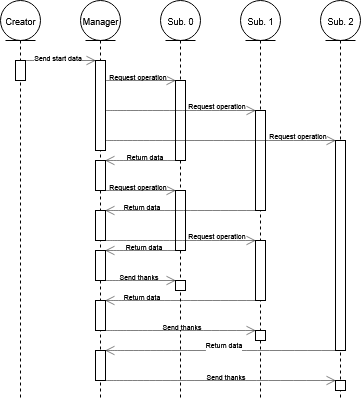

The diagram above was exported from draw.io. Its source (the exported page's mxGraphModel, read from the mxfile embedded in the PNG):
<mxGraphModel dx="991" dy="680" grid="1" gridSize="10" guides="1" tooltips="1" connect="1" arrows="1" fold="1" page="1" pageScale="1" pageWidth="850" pageHeight="1100" math="0" shadow="0">
  <root>
    <mxCell id="0" />
    <mxCell id="1" parent="0" />
    <mxCell id="bjXJo4muaJhW-ozt0zeG-2" value="&lt;font style=&quot;font-size: 9px;&quot;&gt;Manager&lt;/font&gt;" style="shape=umlLifeline;perimeter=lifelinePerimeter;whiteSpace=wrap;html=1;container=1;dropTarget=0;collapsible=0;recursiveResize=0;outlineConnect=0;portConstraint=eastwest;newEdgeStyle={&quot;curved&quot;:0,&quot;rounded&quot;:0};participant=umlEntity;" parent="1" vertex="1">
      <mxGeometry x="250" y="80" width="40" height="400" as="geometry" />
    </mxCell>
    <mxCell id="bjXJo4muaJhW-ozt0zeG-110" value="" style="html=1;points=[[0,0,0,0,5],[0,1,0,0,-5],[1,0,0,0,5],[1,1,0,0,-5]];perimeter=orthogonalPerimeter;outlineConnect=0;targetShapes=umlLifeline;portConstraint=eastwest;newEdgeStyle={&quot;curved&quot;:0,&quot;rounded&quot;:0};" parent="bjXJo4muaJhW-ozt0zeG-2" vertex="1">
      <mxGeometry x="15" y="60" width="10" height="90" as="geometry" />
    </mxCell>
    <mxCell id="bjXJo4muaJhW-ozt0zeG-122" value="" style="html=1;points=[[0,0,0,0,5],[0,1,0,0,-5],[1,0,0,0,5],[1,1,0,0,-5]];perimeter=orthogonalPerimeter;outlineConnect=0;targetShapes=umlLifeline;portConstraint=eastwest;newEdgeStyle={&quot;curved&quot;:0,&quot;rounded&quot;:0};" parent="bjXJo4muaJhW-ozt0zeG-2" vertex="1">
      <mxGeometry x="15" y="160" width="10" height="30" as="geometry" />
    </mxCell>
    <mxCell id="bjXJo4muaJhW-ozt0zeG-133" value="" style="html=1;points=[[0,0,0,0,5],[0,1,0,0,-5],[1,0,0,0,5],[1,1,0,0,-5]];perimeter=orthogonalPerimeter;outlineConnect=0;targetShapes=umlLifeline;portConstraint=eastwest;newEdgeStyle={&quot;curved&quot;:0,&quot;rounded&quot;:0};" parent="bjXJo4muaJhW-ozt0zeG-2" vertex="1">
      <mxGeometry x="15" y="210" width="10" height="30" as="geometry" />
    </mxCell>
    <mxCell id="bjXJo4muaJhW-ozt0zeG-137" value="" style="html=1;points=[[0,0,0,0,5],[0,1,0,0,-5],[1,0,0,0,5],[1,1,0,0,-5]];perimeter=orthogonalPerimeter;outlineConnect=0;targetShapes=umlLifeline;portConstraint=eastwest;newEdgeStyle={&quot;curved&quot;:0,&quot;rounded&quot;:0};" parent="bjXJo4muaJhW-ozt0zeG-2" vertex="1">
      <mxGeometry x="15" y="250" width="10" height="30" as="geometry" />
    </mxCell>
    <mxCell id="bjXJo4muaJhW-ozt0zeG-148" value="" style="html=1;points=[[0,0,0,0,5],[0,1,0,0,-5],[1,0,0,0,5],[1,1,0,0,-5]];perimeter=orthogonalPerimeter;outlineConnect=0;targetShapes=umlLifeline;portConstraint=eastwest;newEdgeStyle={&quot;curved&quot;:0,&quot;rounded&quot;:0};" parent="bjXJo4muaJhW-ozt0zeG-2" vertex="1">
      <mxGeometry x="15" y="300" width="10" height="30" as="geometry" />
    </mxCell>
    <mxCell id="bjXJo4muaJhW-ozt0zeG-155" value="" style="html=1;points=[[0,0,0,0,5],[0,1,0,0,-5],[1,0,0,0,5],[1,1,0,0,-5]];perimeter=orthogonalPerimeter;outlineConnect=0;targetShapes=umlLifeline;portConstraint=eastwest;newEdgeStyle={&quot;curved&quot;:0,&quot;rounded&quot;:0};" parent="bjXJo4muaJhW-ozt0zeG-2" vertex="1">
      <mxGeometry x="15" y="350" width="10" height="30" as="geometry" />
    </mxCell>
    <mxCell id="bjXJo4muaJhW-ozt0zeG-15" value="&lt;font style=&quot;font-size: 9px;&quot;&gt;Creator&lt;/font&gt;" style="shape=umlLifeline;perimeter=lifelinePerimeter;whiteSpace=wrap;html=1;container=1;dropTarget=0;collapsible=0;recursiveResize=0;outlineConnect=0;portConstraint=eastwest;newEdgeStyle={&quot;curved&quot;:0,&quot;rounded&quot;:0};participant=umlEntity;" parent="1" vertex="1">
      <mxGeometry x="170" y="80" width="40" height="400" as="geometry" />
    </mxCell>
    <mxCell id="bjXJo4muaJhW-ozt0zeG-16" value="" style="html=1;points=[[0,0,0,0,5],[0,1,0,0,-5],[1,0,0,0,5],[1,1,0,0,-5]];perimeter=orthogonalPerimeter;outlineConnect=0;targetShapes=umlLifeline;portConstraint=eastwest;newEdgeStyle={&quot;curved&quot;:0,&quot;rounded&quot;:0};" parent="bjXJo4muaJhW-ozt0zeG-15" vertex="1">
      <mxGeometry x="15" y="60" width="10" height="20" as="geometry" />
    </mxCell>
    <mxCell id="bjXJo4muaJhW-ozt0zeG-18" value="&lt;font style=&quot;font-size: 9px;&quot;&gt;Sub. 0&lt;/font&gt;" style="shape=umlLifeline;perimeter=lifelinePerimeter;whiteSpace=wrap;html=1;container=1;dropTarget=0;collapsible=0;recursiveResize=0;outlineConnect=0;portConstraint=eastwest;newEdgeStyle={&quot;curved&quot;:0,&quot;rounded&quot;:0};participant=umlEntity;" parent="1" vertex="1">
      <mxGeometry x="330" y="80" width="40" height="400" as="geometry" />
    </mxCell>
    <mxCell id="bjXJo4muaJhW-ozt0zeG-19" value="" style="html=1;points=[[0,0,0,0,5],[0,1,0,0,-5],[1,0,0,0,5],[1,1,0,0,-5]];perimeter=orthogonalPerimeter;outlineConnect=0;targetShapes=umlLifeline;portConstraint=eastwest;newEdgeStyle={&quot;curved&quot;:0,&quot;rounded&quot;:0};" parent="bjXJo4muaJhW-ozt0zeG-18" vertex="1">
      <mxGeometry x="15" y="80" width="10" height="80" as="geometry" />
    </mxCell>
    <mxCell id="bjXJo4muaJhW-ozt0zeG-129" value="" style="html=1;points=[[0,0,0,0,5],[0,1,0,0,-5],[1,0,0,0,5],[1,1,0,0,-5]];perimeter=orthogonalPerimeter;outlineConnect=0;targetShapes=umlLifeline;portConstraint=eastwest;newEdgeStyle={&quot;curved&quot;:0,&quot;rounded&quot;:0};" parent="bjXJo4muaJhW-ozt0zeG-18" vertex="1">
      <mxGeometry x="15" y="190" width="10" height="60" as="geometry" />
    </mxCell>
    <mxCell id="bjXJo4muaJhW-ozt0zeG-143" value="" style="html=1;points=[[0,0,0,0,5],[0,1,0,0,-5],[1,0,0,0,5],[1,1,0,0,-5]];perimeter=orthogonalPerimeter;outlineConnect=0;targetShapes=umlLifeline;portConstraint=eastwest;newEdgeStyle={&quot;curved&quot;:0,&quot;rounded&quot;:0};" parent="bjXJo4muaJhW-ozt0zeG-18" vertex="1">
      <mxGeometry x="15" y="280" width="10" height="10" as="geometry" />
    </mxCell>
    <mxCell id="bjXJo4muaJhW-ozt0zeG-23" value="&lt;font style=&quot;font-size: 9px;&quot;&gt;Sub. 1&lt;/font&gt;" style="shape=umlLifeline;perimeter=lifelinePerimeter;whiteSpace=wrap;html=1;container=1;dropTarget=0;collapsible=0;recursiveResize=0;outlineConnect=0;portConstraint=eastwest;newEdgeStyle={&quot;curved&quot;:0,&quot;rounded&quot;:0};participant=umlEntity;rounded=0;" parent="1" vertex="1">
      <mxGeometry x="410" y="80" width="40" height="400" as="geometry" />
    </mxCell>
    <mxCell id="bjXJo4muaJhW-ozt0zeG-111" value="" style="html=1;points=[[0,0,0,0,5],[0,1,0,0,-5],[1,0,0,0,5],[1,1,0,0,-5]];perimeter=orthogonalPerimeter;outlineConnect=0;targetShapes=umlLifeline;portConstraint=eastwest;newEdgeStyle={&quot;curved&quot;:0,&quot;rounded&quot;:0};" parent="bjXJo4muaJhW-ozt0zeG-23" vertex="1">
      <mxGeometry x="15" y="110" width="10" height="100" as="geometry" />
    </mxCell>
    <mxCell id="bjXJo4muaJhW-ozt0zeG-140" value="" style="html=1;points=[[0,0,0,0,5],[0,1,0,0,-5],[1,0,0,0,5],[1,1,0,0,-5]];perimeter=orthogonalPerimeter;outlineConnect=0;targetShapes=umlLifeline;portConstraint=eastwest;newEdgeStyle={&quot;curved&quot;:0,&quot;rounded&quot;:0};" parent="bjXJo4muaJhW-ozt0zeG-23" vertex="1">
      <mxGeometry x="15" y="240" width="10" height="60" as="geometry" />
    </mxCell>
    <mxCell id="bjXJo4muaJhW-ozt0zeG-152" value="" style="html=1;points=[[0,0,0,0,5],[0,1,0,0,-5],[1,0,0,0,5],[1,1,0,0,-5]];perimeter=orthogonalPerimeter;outlineConnect=0;targetShapes=umlLifeline;portConstraint=eastwest;newEdgeStyle={&quot;curved&quot;:0,&quot;rounded&quot;:0};" parent="bjXJo4muaJhW-ozt0zeG-23" vertex="1">
      <mxGeometry x="15" y="330" width="10" height="10" as="geometry" />
    </mxCell>
    <mxCell id="bjXJo4muaJhW-ozt0zeG-28" value="&lt;font style=&quot;font-size: 9px;&quot;&gt;Sub. 2&lt;/font&gt;" style="shape=umlLifeline;perimeter=lifelinePerimeter;whiteSpace=wrap;html=1;container=1;dropTarget=0;collapsible=0;recursiveResize=0;outlineConnect=0;portConstraint=eastwest;newEdgeStyle={&quot;curved&quot;:0,&quot;rounded&quot;:0};participant=umlEntity;" parent="1" vertex="1">
      <mxGeometry x="490" y="80" width="40" height="400" as="geometry" />
    </mxCell>
    <mxCell id="bjXJo4muaJhW-ozt0zeG-112" value="" style="html=1;points=[[0,0,0,0,5],[0,1,0,0,-5],[1,0,0,0,5],[1,1,0,0,-5]];perimeter=orthogonalPerimeter;outlineConnect=0;targetShapes=umlLifeline;portConstraint=eastwest;newEdgeStyle={&quot;curved&quot;:0,&quot;rounded&quot;:0};" parent="bjXJo4muaJhW-ozt0zeG-28" vertex="1">
      <mxGeometry x="15" y="140" width="10" height="210" as="geometry" />
    </mxCell>
    <mxCell id="bjXJo4muaJhW-ozt0zeG-158" value="" style="html=1;points=[[0,0,0,0,5],[0,1,0,0,-5],[1,0,0,0,5],[1,1,0,0,-5]];perimeter=orthogonalPerimeter;outlineConnect=0;targetShapes=umlLifeline;portConstraint=eastwest;newEdgeStyle={&quot;curved&quot;:0,&quot;rounded&quot;:0};" parent="bjXJo4muaJhW-ozt0zeG-28" vertex="1">
      <mxGeometry x="15" y="380" width="10" height="10" as="geometry" />
    </mxCell>
    <mxCell id="bjXJo4muaJhW-ozt0zeG-107" value="" style="endArrow=open;html=1;rounded=0;fontSize=12;startSize=8;endSize=8;curved=1;strokeWidth=0.5;endFill=0;" parent="1" edge="1">
      <mxGeometry width="50" height="50" relative="1" as="geometry">
        <mxPoint x="195" y="140" as="sourcePoint" />
        <mxPoint x="265" y="140" as="targetPoint" />
      </mxGeometry>
    </mxCell>
    <mxCell id="bjXJo4muaJhW-ozt0zeG-109" value="&lt;div style=&quot;line-height: 0%;&quot;&gt;&lt;font style=&quot;font-size: 7px;&quot;&gt;Send start data&lt;/font&gt;&lt;/div&gt;" style="edgeLabel;html=1;align=center;verticalAlign=middle;resizable=0;points=[];fontSize=12;" parent="bjXJo4muaJhW-ozt0zeG-107" connectable="0" vertex="1">
      <mxGeometry x="-0.1444" relative="1" as="geometry">
        <mxPoint x="1" y="-3" as="offset" />
      </mxGeometry>
    </mxCell>
    <mxCell id="bjXJo4muaJhW-ozt0zeG-115" value="" style="endArrow=open;html=1;rounded=0;fontSize=12;startSize=8;endSize=8;curved=1;strokeWidth=0.5;endFill=0;" parent="1" edge="1">
      <mxGeometry width="50" height="50" relative="1" as="geometry">
        <mxPoint x="275" y="160" as="sourcePoint" />
        <mxPoint x="345" y="160" as="targetPoint" />
      </mxGeometry>
    </mxCell>
    <mxCell id="bjXJo4muaJhW-ozt0zeG-116" value="&lt;div style=&quot;line-height: 0%;&quot;&gt;&lt;font style=&quot;font-size: 7px;&quot;&gt;Request operation&lt;/font&gt;&lt;/div&gt;" style="edgeLabel;html=1;align=center;verticalAlign=middle;resizable=0;points=[];fontSize=12;" parent="bjXJo4muaJhW-ozt0zeG-115" connectable="0" vertex="1">
      <mxGeometry x="-0.1444" relative="1" as="geometry">
        <mxPoint x="1" y="-4" as="offset" />
      </mxGeometry>
    </mxCell>
    <mxCell id="bjXJo4muaJhW-ozt0zeG-117" value="" style="endArrow=open;html=1;rounded=0;fontSize=12;startSize=8;endSize=8;curved=1;strokeWidth=0.5;endFill=0;" parent="1" target="bjXJo4muaJhW-ozt0zeG-111" edge="1">
      <mxGeometry width="50" height="50" relative="1" as="geometry">
        <mxPoint x="275" y="190" as="sourcePoint" />
        <mxPoint x="420" y="190" as="targetPoint" />
      </mxGeometry>
    </mxCell>
    <mxCell id="bjXJo4muaJhW-ozt0zeG-118" value="&lt;div style=&quot;line-height: 0%;&quot;&gt;&lt;font style=&quot;font-size: 7px;&quot;&gt;Request operation&lt;/font&gt;&lt;/div&gt;" style="edgeLabel;html=1;align=center;verticalAlign=middle;resizable=0;points=[];fontSize=12;" parent="bjXJo4muaJhW-ozt0zeG-117" connectable="0" vertex="1">
      <mxGeometry x="-0.1444" relative="1" as="geometry">
        <mxPoint x="46" y="-5" as="offset" />
      </mxGeometry>
    </mxCell>
    <mxCell id="bjXJo4muaJhW-ozt0zeG-119" value="" style="endArrow=open;html=1;rounded=0;fontSize=12;startSize=8;endSize=8;curved=1;strokeWidth=0.5;endFill=0;" parent="1" target="bjXJo4muaJhW-ozt0zeG-112" edge="1">
      <mxGeometry width="50" height="50" relative="1" as="geometry">
        <mxPoint x="275" y="220" as="sourcePoint" />
        <mxPoint x="350" y="220" as="targetPoint" />
      </mxGeometry>
    </mxCell>
    <mxCell id="bjXJo4muaJhW-ozt0zeG-120" value="&lt;div style=&quot;line-height: 0%;&quot;&gt;&lt;font style=&quot;font-size: 7px;&quot;&gt;Request operation&lt;/font&gt;&lt;/div&gt;" style="edgeLabel;html=1;align=center;verticalAlign=middle;resizable=0;points=[];fontSize=12;" parent="bjXJo4muaJhW-ozt0zeG-119" connectable="0" vertex="1">
      <mxGeometry x="-0.1444" relative="1" as="geometry">
        <mxPoint x="93" y="-5" as="offset" />
      </mxGeometry>
    </mxCell>
    <mxCell id="bjXJo4muaJhW-ozt0zeG-123" value="" style="endArrow=none;html=1;rounded=0;fontSize=12;startSize=8;endSize=8;curved=1;strokeWidth=0.5;endFill=0;startArrow=open;startFill=0;" parent="1" source="bjXJo4muaJhW-ozt0zeG-122" edge="1">
      <mxGeometry width="50" height="50" relative="1" as="geometry">
        <mxPoint x="280" y="240" as="sourcePoint" />
        <mxPoint x="345" y="240" as="targetPoint" />
      </mxGeometry>
    </mxCell>
    <mxCell id="bjXJo4muaJhW-ozt0zeG-124" value="&lt;div style=&quot;line-height: 50%;&quot;&gt;&lt;div&gt;&lt;div&gt;&lt;div&gt;Return data&lt;/div&gt;&lt;/div&gt;&lt;/div&gt;&lt;/div&gt;" style="edgeLabel;html=1;align=center;verticalAlign=middle;resizable=0;points=[];fontSize=7;" parent="bjXJo4muaJhW-ozt0zeG-123" connectable="0" vertex="1">
      <mxGeometry x="-0.1444" relative="1" as="geometry">
        <mxPoint x="8" y="-4" as="offset" />
      </mxGeometry>
    </mxCell>
    <mxCell id="bjXJo4muaJhW-ozt0zeG-131" value="" style="endArrow=none;html=1;rounded=0;fontSize=12;startSize=8;endSize=8;curved=1;strokeWidth=0.5;endFill=0;startArrow=open;startFill=0;" parent="1" source="bjXJo4muaJhW-ozt0zeG-133" edge="1">
      <mxGeometry width="50" height="50" relative="1" as="geometry">
        <mxPoint x="355" y="290" as="sourcePoint" />
        <mxPoint x="425" y="290" as="targetPoint" />
      </mxGeometry>
    </mxCell>
    <mxCell id="bjXJo4muaJhW-ozt0zeG-132" value="&lt;div style=&quot;line-height: 50%;&quot;&gt;&lt;div&gt;&lt;div&gt;&lt;div&gt;Return data&lt;/div&gt;&lt;/div&gt;&lt;/div&gt;&lt;/div&gt;" style="edgeLabel;html=1;align=center;verticalAlign=middle;resizable=0;points=[];fontSize=7;" parent="bjXJo4muaJhW-ozt0zeG-131" connectable="0" vertex="1">
      <mxGeometry x="-0.1444" relative="1" as="geometry">
        <mxPoint x="-29" y="-4" as="offset" />
      </mxGeometry>
    </mxCell>
    <mxCell id="bjXJo4muaJhW-ozt0zeG-135" value="" style="endArrow=none;html=1;rounded=0;fontSize=12;startSize=8;endSize=8;curved=1;strokeWidth=0.5;endFill=0;startArrow=open;startFill=0;" parent="1" source="bjXJo4muaJhW-ozt0zeG-137" target="bjXJo4muaJhW-ozt0zeG-129" edge="1">
      <mxGeometry width="50" height="50" relative="1" as="geometry">
        <mxPoint x="280" y="330" as="sourcePoint" />
        <mxPoint x="330" y="330" as="targetPoint" />
      </mxGeometry>
    </mxCell>
    <mxCell id="bjXJo4muaJhW-ozt0zeG-136" value="&lt;div style=&quot;line-height: 50%;&quot;&gt;&lt;div&gt;&lt;div&gt;&lt;div&gt;Return data&lt;/div&gt;&lt;/div&gt;&lt;/div&gt;&lt;/div&gt;" style="edgeLabel;html=1;align=center;verticalAlign=middle;resizable=0;points=[];fontSize=7;" parent="bjXJo4muaJhW-ozt0zeG-135" connectable="0" vertex="1">
      <mxGeometry x="-0.1444" relative="1" as="geometry">
        <mxPoint x="7" y="-4" as="offset" />
      </mxGeometry>
    </mxCell>
    <mxCell id="bjXJo4muaJhW-ozt0zeG-138" value="" style="endArrow=open;html=1;rounded=0;fontSize=12;startSize=8;endSize=8;curved=1;strokeWidth=0.5;endFill=0;" parent="1" edge="1">
      <mxGeometry width="50" height="50" relative="1" as="geometry">
        <mxPoint x="275" y="320" as="sourcePoint" />
        <mxPoint x="425" y="320" as="targetPoint" />
      </mxGeometry>
    </mxCell>
    <mxCell id="bjXJo4muaJhW-ozt0zeG-139" value="&lt;div style=&quot;line-height: 0%;&quot;&gt;&lt;font style=&quot;font-size: 7px;&quot;&gt;Request operation&lt;/font&gt;&lt;/div&gt;" style="edgeLabel;html=1;align=center;verticalAlign=middle;resizable=0;points=[];fontSize=12;" parent="bjXJo4muaJhW-ozt0zeG-138" connectable="0" vertex="1">
      <mxGeometry x="-0.1444" relative="1" as="geometry">
        <mxPoint x="46" y="-5" as="offset" />
      </mxGeometry>
    </mxCell>
    <mxCell id="bjXJo4muaJhW-ozt0zeG-141" value="" style="endArrow=open;html=1;rounded=0;fontSize=12;startSize=8;endSize=8;curved=1;strokeWidth=0.5;endFill=0;" parent="1" edge="1">
      <mxGeometry width="50" height="50" relative="1" as="geometry">
        <mxPoint x="275" y="270" as="sourcePoint" />
        <mxPoint x="345" y="270" as="targetPoint" />
      </mxGeometry>
    </mxCell>
    <mxCell id="bjXJo4muaJhW-ozt0zeG-142" value="&lt;div style=&quot;line-height: 0%;&quot;&gt;&lt;font style=&quot;font-size: 7px;&quot;&gt;Request operation&lt;/font&gt;&lt;/div&gt;" style="edgeLabel;html=1;align=center;verticalAlign=middle;resizable=0;points=[];fontSize=12;" parent="bjXJo4muaJhW-ozt0zeG-141" connectable="0" vertex="1">
      <mxGeometry x="-0.1444" relative="1" as="geometry">
        <mxPoint x="1" y="-4" as="offset" />
      </mxGeometry>
    </mxCell>
    <mxCell id="bjXJo4muaJhW-ozt0zeG-144" value="" style="endArrow=open;html=1;rounded=0;fontSize=12;startSize=8;endSize=8;curved=1;strokeWidth=0.5;endFill=0;" parent="1" edge="1">
      <mxGeometry width="50" height="50" relative="1" as="geometry">
        <mxPoint x="275" y="360" as="sourcePoint" />
        <mxPoint x="345" y="360" as="targetPoint" />
      </mxGeometry>
    </mxCell>
    <mxCell id="bjXJo4muaJhW-ozt0zeG-145" value="&lt;div style=&quot;line-height: 50%;&quot;&gt;&lt;font style=&quot;line-height: 50%; font-size: 7px;&quot;&gt;Send thanks&lt;/font&gt;&lt;/div&gt;" style="edgeLabel;html=1;align=center;verticalAlign=middle;resizable=0;points=[];fontSize=12;" parent="bjXJo4muaJhW-ozt0zeG-144" connectable="0" vertex="1">
      <mxGeometry x="-0.1444" relative="1" as="geometry">
        <mxPoint x="2" y="-6" as="offset" />
      </mxGeometry>
    </mxCell>
    <mxCell id="bjXJo4muaJhW-ozt0zeG-146" value="" style="endArrow=none;html=1;rounded=0;fontSize=12;startSize=8;endSize=8;curved=1;strokeWidth=0.5;endFill=0;startArrow=open;startFill=0;" parent="1" edge="1">
      <mxGeometry width="50" height="50" relative="1" as="geometry">
        <mxPoint x="275" y="380" as="sourcePoint" />
        <mxPoint x="425" y="380" as="targetPoint" />
      </mxGeometry>
    </mxCell>
    <mxCell id="bjXJo4muaJhW-ozt0zeG-147" value="&lt;div style=&quot;line-height: 50%;&quot;&gt;&lt;div&gt;&lt;div&gt;&lt;div&gt;Return data&lt;/div&gt;&lt;/div&gt;&lt;/div&gt;&lt;/div&gt;" style="edgeLabel;html=1;align=center;verticalAlign=middle;resizable=0;points=[];fontSize=7;" parent="bjXJo4muaJhW-ozt0zeG-146" connectable="0" vertex="1">
      <mxGeometry x="-0.1444" relative="1" as="geometry">
        <mxPoint x="-29" y="-4" as="offset" />
      </mxGeometry>
    </mxCell>
    <mxCell id="bjXJo4muaJhW-ozt0zeG-150" value="" style="endArrow=open;html=1;rounded=0;fontSize=12;startSize=8;endSize=8;curved=1;strokeWidth=0.5;endFill=0;" parent="1" edge="1">
      <mxGeometry width="50" height="50" relative="1" as="geometry">
        <mxPoint x="275" y="410" as="sourcePoint" />
        <mxPoint x="425" y="410" as="targetPoint" />
      </mxGeometry>
    </mxCell>
    <mxCell id="bjXJo4muaJhW-ozt0zeG-151" value="&lt;div style=&quot;line-height: 60%;&quot;&gt;&lt;div&gt;&lt;font style=&quot;font-size: 7px; line-height: 60%;&quot;&gt;Send thanks&lt;/font&gt;&lt;/div&gt;&lt;/div&gt;" style="edgeLabel;html=1;align=center;verticalAlign=middle;resizable=0;points=[];fontSize=12;" parent="bjXJo4muaJhW-ozt0zeG-150" connectable="0" vertex="1">
      <mxGeometry x="-0.1444" relative="1" as="geometry">
        <mxPoint x="11" y="-6" as="offset" />
      </mxGeometry>
    </mxCell>
    <mxCell id="bjXJo4muaJhW-ozt0zeG-153" value="" style="endArrow=none;html=1;rounded=0;fontSize=12;startSize=8;endSize=8;curved=1;strokeWidth=0.5;endFill=0;startArrow=open;startFill=0;" parent="1" edge="1">
      <mxGeometry width="50" height="50" relative="1" as="geometry">
        <mxPoint x="275" y="430" as="sourcePoint" />
        <mxPoint x="505" y="430" as="targetPoint" />
      </mxGeometry>
    </mxCell>
    <mxCell id="bjXJo4muaJhW-ozt0zeG-154" value="&lt;font style=&quot;font-size: 7px; line-height: 50%;&quot;&gt;Return data&lt;/font&gt;" style="edgeLabel;html=1;align=center;verticalAlign=middle;resizable=0;points=[];fontSize=12;" parent="bjXJo4muaJhW-ozt0zeG-153" connectable="0" vertex="1">
      <mxGeometry x="-0.1444" relative="1" as="geometry">
        <mxPoint x="19" y="-8" as="offset" />
      </mxGeometry>
    </mxCell>
    <mxCell id="bjXJo4muaJhW-ozt0zeG-156" value="" style="endArrow=open;html=1;rounded=0;fontSize=12;startSize=8;endSize=8;curved=1;strokeWidth=0.5;endFill=0;" parent="1" target="bjXJo4muaJhW-ozt0zeG-158" edge="1">
      <mxGeometry width="50" height="50" relative="1" as="geometry">
        <mxPoint x="275" y="460" as="sourcePoint" />
        <mxPoint x="425" y="460" as="targetPoint" />
      </mxGeometry>
    </mxCell>
    <mxCell id="bjXJo4muaJhW-ozt0zeG-157" value="&lt;div style=&quot;line-height: 60%;&quot;&gt;&lt;div&gt;&lt;font style=&quot;font-size: 7px; line-height: 60%;&quot;&gt;Send thanks&lt;/font&gt;&lt;/div&gt;&lt;/div&gt;" style="edgeLabel;html=1;align=center;verticalAlign=middle;resizable=0;points=[];fontSize=12;" parent="bjXJo4muaJhW-ozt0zeG-156" connectable="0" vertex="1">
      <mxGeometry x="-0.1444" relative="1" as="geometry">
        <mxPoint x="21" y="-6" as="offset" />
      </mxGeometry>
    </mxCell>
  </root>
</mxGraphModel>